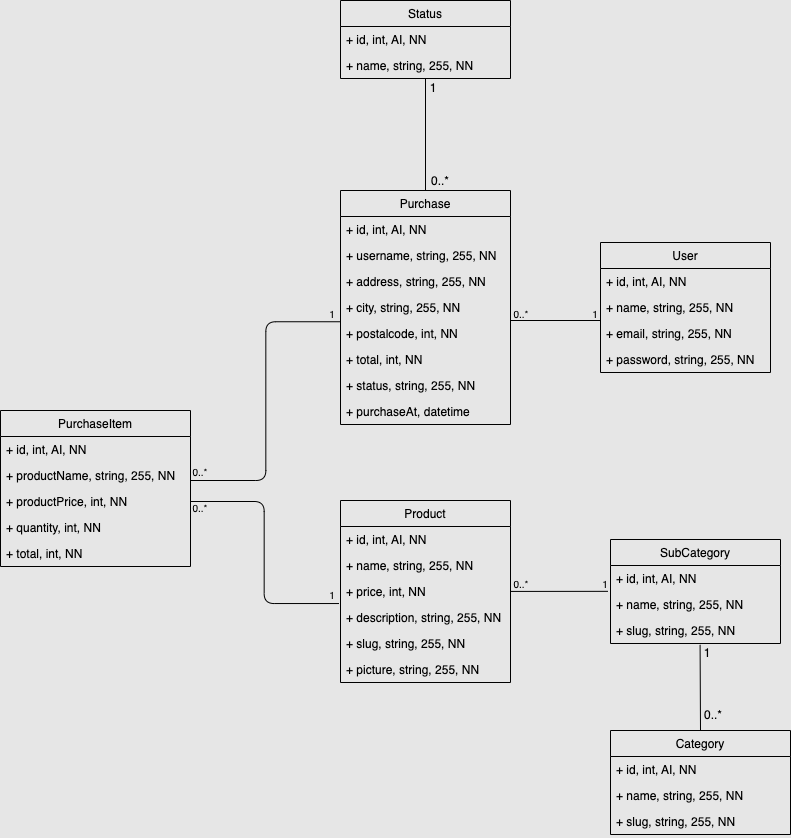

The diagram above was exported from draw.io. Its source (the exported page's mxGraphModel, read from the mxfile embedded in the PNG):
<mxGraphModel dx="1178" dy="657" grid="0" gridSize="10" guides="1" tooltips="1" connect="1" arrows="1" fold="1" page="0" pageScale="1" pageWidth="827" pageHeight="1169" background="#E6E6E6" math="0" shadow="0">
  <root>
    <mxCell id="0" />
    <mxCell id="1" parent="0" />
    <mxCell id="2" value="User" style="swimlane;fontStyle=0;childLayout=stackLayout;horizontal=1;startSize=26;fillColor=none;horizontalStack=0;resizeParent=1;resizeParentMax=0;resizeLast=0;collapsible=1;marginBottom=0;" parent="1" vertex="1">
      <mxGeometry x="610" y="282" width="170" height="130" as="geometry" />
    </mxCell>
    <mxCell id="3" value="+ id, int, AI, NN " style="text;strokeColor=none;fillColor=none;align=left;verticalAlign=top;spacingLeft=4;spacingRight=4;overflow=hidden;rotatable=0;points=[[0,0.5],[1,0.5]];portConstraint=eastwest;" parent="2" vertex="1">
      <mxGeometry y="26" width="170" height="26" as="geometry" />
    </mxCell>
    <mxCell id="4" value="+ name, string, 255, NN " style="text;strokeColor=none;fillColor=none;align=left;verticalAlign=top;spacingLeft=4;spacingRight=4;overflow=hidden;rotatable=0;points=[[0,0.5],[1,0.5]];portConstraint=eastwest;" parent="2" vertex="1">
      <mxGeometry y="52" width="170" height="26" as="geometry" />
    </mxCell>
    <mxCell id="5" value="+ email, string, 255, NN" style="text;strokeColor=none;fillColor=none;align=left;verticalAlign=top;spacingLeft=4;spacingRight=4;overflow=hidden;rotatable=0;points=[[0,0.5],[1,0.5]];portConstraint=eastwest;" parent="2" vertex="1">
      <mxGeometry y="78" width="170" height="26" as="geometry" />
    </mxCell>
    <mxCell id="7" value="+ password, string, 255, NN" style="text;strokeColor=none;fillColor=none;align=left;verticalAlign=top;spacingLeft=4;spacingRight=4;overflow=hidden;rotatable=0;points=[[0,0.5],[1,0.5]];portConstraint=eastwest;" parent="2" vertex="1">
      <mxGeometry y="104" width="170" height="26" as="geometry" />
    </mxCell>
    <mxCell id="9" value="SubCategory" style="swimlane;fontStyle=0;childLayout=stackLayout;horizontal=1;startSize=26;fillColor=none;horizontalStack=0;resizeParent=1;resizeParentMax=0;resizeLast=0;collapsible=1;marginBottom=0;" parent="1" vertex="1">
      <mxGeometry x="620" y="579" width="170" height="104" as="geometry" />
    </mxCell>
    <mxCell id="10" value="+ id, int, AI, NN " style="text;strokeColor=none;fillColor=none;align=left;verticalAlign=top;spacingLeft=4;spacingRight=4;overflow=hidden;rotatable=0;points=[[0,0.5],[1,0.5]];portConstraint=eastwest;" parent="9" vertex="1">
      <mxGeometry y="26" width="170" height="26" as="geometry" />
    </mxCell>
    <mxCell id="11" value="+ name, string, 255, NN " style="text;strokeColor=none;fillColor=none;align=left;verticalAlign=top;spacingLeft=4;spacingRight=4;overflow=hidden;rotatable=0;points=[[0,0.5],[1,0.5]];portConstraint=eastwest;" parent="9" vertex="1">
      <mxGeometry y="52" width="170" height="26" as="geometry" />
    </mxCell>
    <mxCell id="13" value="+ slug, string, 255, NN" style="text;strokeColor=none;fillColor=none;align=left;verticalAlign=top;spacingLeft=4;spacingRight=4;overflow=hidden;rotatable=0;points=[[0,0.5],[1,0.5]];portConstraint=eastwest;" parent="9" vertex="1">
      <mxGeometry y="78" width="170" height="26" as="geometry" />
    </mxCell>
    <mxCell id="14" value="Product" style="swimlane;fontStyle=0;childLayout=stackLayout;horizontal=1;startSize=26;fillColor=none;horizontalStack=0;resizeParent=1;resizeParentMax=0;resizeLast=0;collapsible=1;marginBottom=0;" parent="1" vertex="1">
      <mxGeometry x="350" y="540" width="170" height="182" as="geometry" />
    </mxCell>
    <mxCell id="15" value="+ id, int, AI, NN " style="text;strokeColor=none;fillColor=none;align=left;verticalAlign=top;spacingLeft=4;spacingRight=4;overflow=hidden;rotatable=0;points=[[0,0.5],[1,0.5]];portConstraint=eastwest;" parent="14" vertex="1">
      <mxGeometry y="26" width="170" height="26" as="geometry" />
    </mxCell>
    <mxCell id="16" value="+ name, string, 255, NN " style="text;strokeColor=none;fillColor=none;align=left;verticalAlign=top;spacingLeft=4;spacingRight=4;overflow=hidden;rotatable=0;points=[[0,0.5],[1,0.5]];portConstraint=eastwest;" parent="14" vertex="1">
      <mxGeometry y="52" width="170" height="26" as="geometry" />
    </mxCell>
    <mxCell id="19" value="+ price, int, NN " style="text;strokeColor=none;fillColor=none;align=left;verticalAlign=top;spacingLeft=4;spacingRight=4;overflow=hidden;rotatable=0;points=[[0,0.5],[1,0.5]];portConstraint=eastwest;" parent="14" vertex="1">
      <mxGeometry y="78" width="170" height="26" as="geometry" />
    </mxCell>
    <mxCell id="17" value="+ description, string, 255, NN" style="text;strokeColor=none;fillColor=none;align=left;verticalAlign=top;spacingLeft=4;spacingRight=4;overflow=hidden;rotatable=0;points=[[0,0.5],[1,0.5]];portConstraint=eastwest;" parent="14" vertex="1">
      <mxGeometry y="104" width="170" height="26" as="geometry" />
    </mxCell>
    <mxCell id="18" value="+ slug, string, 255, NN" style="text;strokeColor=none;fillColor=none;align=left;verticalAlign=top;spacingLeft=4;spacingRight=4;overflow=hidden;rotatable=0;points=[[0,0.5],[1,0.5]];portConstraint=eastwest;" parent="14" vertex="1">
      <mxGeometry y="130" width="170" height="26" as="geometry" />
    </mxCell>
    <mxCell id="20" value="+ picture, string, 255, NN" style="text;strokeColor=none;fillColor=none;align=left;verticalAlign=top;spacingLeft=4;spacingRight=4;overflow=hidden;rotatable=0;points=[[0,0.5],[1,0.5]];portConstraint=eastwest;" parent="14" vertex="1">
      <mxGeometry y="156" width="170" height="26" as="geometry" />
    </mxCell>
    <mxCell id="21" value="Purchase" style="swimlane;fontStyle=0;childLayout=stackLayout;horizontal=1;startSize=26;fillColor=none;horizontalStack=0;resizeParent=1;resizeParentMax=0;resizeLast=0;collapsible=1;marginBottom=0;" parent="1" vertex="1">
      <mxGeometry x="350" y="230" width="170" height="234" as="geometry" />
    </mxCell>
    <mxCell id="22" value="+ id, int, AI, NN " style="text;strokeColor=none;fillColor=none;align=left;verticalAlign=top;spacingLeft=4;spacingRight=4;overflow=hidden;rotatable=0;points=[[0,0.5],[1,0.5]];portConstraint=eastwest;" parent="21" vertex="1">
      <mxGeometry y="26" width="170" height="26" as="geometry" />
    </mxCell>
    <mxCell id="23" value="+ username, string, 255, NN " style="text;strokeColor=none;fillColor=none;align=left;verticalAlign=top;spacingLeft=4;spacingRight=4;overflow=hidden;rotatable=0;points=[[0,0.5],[1,0.5]];portConstraint=eastwest;" parent="21" vertex="1">
      <mxGeometry y="52" width="170" height="26" as="geometry" />
    </mxCell>
    <mxCell id="24" value="+ address, string, 255, NN" style="text;strokeColor=none;fillColor=none;align=left;verticalAlign=top;spacingLeft=4;spacingRight=4;overflow=hidden;rotatable=0;points=[[0,0.5],[1,0.5]];portConstraint=eastwest;" parent="21" vertex="1">
      <mxGeometry y="78" width="170" height="26" as="geometry" />
    </mxCell>
    <mxCell id="25" value="+ city, string, 255, NN" style="text;strokeColor=none;fillColor=none;align=left;verticalAlign=top;spacingLeft=4;spacingRight=4;overflow=hidden;rotatable=0;points=[[0,0.5],[1,0.5]];portConstraint=eastwest;" parent="21" vertex="1">
      <mxGeometry y="104" width="170" height="26" as="geometry" />
    </mxCell>
    <mxCell id="26" value="+ postalcode, int, NN" style="text;strokeColor=none;fillColor=none;align=left;verticalAlign=top;spacingLeft=4;spacingRight=4;overflow=hidden;rotatable=0;points=[[0,0.5],[1,0.5]];portConstraint=eastwest;" parent="21" vertex="1">
      <mxGeometry y="130" width="170" height="26" as="geometry" />
    </mxCell>
    <mxCell id="27" value="+ total, int, NN" style="text;strokeColor=none;fillColor=none;align=left;verticalAlign=top;spacingLeft=4;spacingRight=4;overflow=hidden;rotatable=0;points=[[0,0.5],[1,0.5]];portConstraint=eastwest;" parent="21" vertex="1">
      <mxGeometry y="156" width="170" height="26" as="geometry" />
    </mxCell>
    <mxCell id="28" value="+ status, string, 255, NN" style="text;strokeColor=none;fillColor=none;align=left;verticalAlign=top;spacingLeft=4;spacingRight=4;overflow=hidden;rotatable=0;points=[[0,0.5],[1,0.5]];portConstraint=eastwest;" parent="21" vertex="1">
      <mxGeometry y="182" width="170" height="26" as="geometry" />
    </mxCell>
    <mxCell id="29" value="+ purchaseAt, datetime" style="text;strokeColor=none;fillColor=none;align=left;verticalAlign=top;spacingLeft=4;spacingRight=4;overflow=hidden;rotatable=0;points=[[0,0.5],[1,0.5]];portConstraint=eastwest;" parent="21" vertex="1">
      <mxGeometry y="208" width="170" height="26" as="geometry" />
    </mxCell>
    <mxCell id="31" value="PurchaseItem" style="swimlane;fontStyle=0;childLayout=stackLayout;horizontal=1;startSize=26;fillColor=none;horizontalStack=0;resizeParent=1;resizeParentMax=0;resizeLast=0;collapsible=1;marginBottom=0;" parent="1" vertex="1">
      <mxGeometry x="10" y="450" width="190" height="156" as="geometry" />
    </mxCell>
    <mxCell id="32" value="+ id, int, AI, NN " style="text;strokeColor=none;fillColor=none;align=left;verticalAlign=top;spacingLeft=4;spacingRight=4;overflow=hidden;rotatable=0;points=[[0,0.5],[1,0.5]];portConstraint=eastwest;" parent="31" vertex="1">
      <mxGeometry y="26" width="190" height="26" as="geometry" />
    </mxCell>
    <mxCell id="33" value="+ productName, string, 255, NN " style="text;strokeColor=none;fillColor=none;align=left;verticalAlign=top;spacingLeft=4;spacingRight=4;overflow=hidden;rotatable=0;points=[[0,0.5],[1,0.5]];portConstraint=eastwest;" parent="31" vertex="1">
      <mxGeometry y="52" width="190" height="26" as="geometry" />
    </mxCell>
    <mxCell id="36" value="+ productPrice, int, NN " style="text;strokeColor=none;fillColor=none;align=left;verticalAlign=top;spacingLeft=4;spacingRight=4;overflow=hidden;rotatable=0;points=[[0,0.5],[1,0.5]];portConstraint=eastwest;" parent="31" vertex="1">
      <mxGeometry y="78" width="190" height="26" as="geometry" />
    </mxCell>
    <mxCell id="38" value="+ quantity, int, NN " style="text;strokeColor=none;fillColor=none;align=left;verticalAlign=top;spacingLeft=4;spacingRight=4;overflow=hidden;rotatable=0;points=[[0,0.5],[1,0.5]];portConstraint=eastwest;" parent="31" vertex="1">
      <mxGeometry y="104" width="190" height="26" as="geometry" />
    </mxCell>
    <mxCell id="39" value="+ total, int, NN " style="text;strokeColor=none;fillColor=none;align=left;verticalAlign=top;spacingLeft=4;spacingRight=4;overflow=hidden;rotatable=0;points=[[0,0.5],[1,0.5]];portConstraint=eastwest;" parent="31" vertex="1">
      <mxGeometry y="130" width="190" height="26" as="geometry" />
    </mxCell>
    <mxCell id="40" style="edgeStyle=none;html=1;entryX=-0.015;entryY=-0.006;entryDx=0;entryDy=0;endArrow=none;endFill=0;entryPerimeter=0;" parent="1" source="19" target="11" edge="1">
      <mxGeometry relative="1" as="geometry" />
    </mxCell>
    <mxCell id="41" value="&lt;font style=&quot;font-size: 10px;&quot;&gt;0..*&lt;/font&gt;" style="text;html=1;strokeColor=none;fillColor=none;align=center;verticalAlign=middle;whiteSpace=wrap;rounded=0;" parent="1" vertex="1">
      <mxGeometry x="501" y="609" width="60" height="30" as="geometry" />
    </mxCell>
    <mxCell id="42" value="&lt;font style=&quot;font-size: 10px;&quot;&gt;1&lt;/font&gt;" style="text;html=1;strokeColor=none;fillColor=none;align=center;verticalAlign=middle;whiteSpace=wrap;rounded=0;" parent="1" vertex="1">
      <mxGeometry x="585" y="609" width="60" height="30" as="geometry" />
    </mxCell>
    <mxCell id="43" value="" style="edgeStyle=none;html=1;fontSize=9;endArrow=none;endFill=0;exitX=1;exitY=0;exitDx=0;exitDy=0;exitPerimeter=0;entryX=0;entryY=0;entryDx=0;entryDy=0;entryPerimeter=0;" parent="1" source="26" target="5" edge="1">
      <mxGeometry relative="1" as="geometry" />
    </mxCell>
    <mxCell id="44" value="&lt;font style=&quot;font-size: 10px;&quot;&gt;0..*&lt;/font&gt;" style="text;html=1;strokeColor=none;fillColor=none;align=center;verticalAlign=middle;whiteSpace=wrap;rounded=0;fontSize=9;" parent="1" vertex="1">
      <mxGeometry x="501" y="339" width="60" height="30" as="geometry" />
    </mxCell>
    <mxCell id="45" value="&lt;font style=&quot;font-size: 10px;&quot;&gt;1&lt;/font&gt;" style="text;html=1;strokeColor=none;fillColor=none;align=center;verticalAlign=middle;whiteSpace=wrap;rounded=0;fontSize=9;" parent="1" vertex="1">
      <mxGeometry x="575" y="339" width="60" height="30" as="geometry" />
    </mxCell>
    <mxCell id="48" style="edgeStyle=elbowEdgeStyle;html=1;exitX=1;exitY=0.5;exitDx=0;exitDy=0;fontSize=9;endArrow=none;endFill=0;entryX=-0.003;entryY=0.048;entryDx=0;entryDy=0;entryPerimeter=0;" parent="1" target="26" edge="1">
      <mxGeometry relative="1" as="geometry">
        <mxPoint x="200.00000000000006" y="519.9999999999999" as="sourcePoint" />
        <mxPoint x="346.77" y="338.87" as="targetPoint" />
      </mxGeometry>
    </mxCell>
    <mxCell id="49" value="&lt;font style=&quot;font-size: 10px;&quot;&gt;0..*&lt;/font&gt;" style="text;html=1;strokeColor=none;fillColor=none;align=center;verticalAlign=middle;whiteSpace=wrap;rounded=0;fontSize=9;" parent="1" vertex="1">
      <mxGeometry x="180" y="497" width="60" height="30" as="geometry" />
    </mxCell>
    <mxCell id="50" value="&lt;font style=&quot;font-size: 10px;&quot;&gt;1&lt;/font&gt;" style="text;html=1;strokeColor=none;fillColor=none;align=center;verticalAlign=middle;whiteSpace=wrap;rounded=0;fontSize=9;" parent="1" vertex="1">
      <mxGeometry x="312" y="339" width="60" height="30" as="geometry" />
    </mxCell>
    <mxCell id="52" style="edgeStyle=elbowEdgeStyle;html=1;exitX=1;exitY=0.5;exitDx=0;exitDy=0;entryX=-0.009;entryY=0.963;entryDx=0;entryDy=0;entryPerimeter=0;fontSize=10;endArrow=none;endFill=0;" parent="1" source="36" target="19" edge="1">
      <mxGeometry relative="1" as="geometry" />
    </mxCell>
    <mxCell id="53" value="&lt;font style=&quot;font-size: 10px;&quot;&gt;0..*&lt;/font&gt;" style="text;html=1;strokeColor=none;fillColor=none;align=center;verticalAlign=middle;whiteSpace=wrap;rounded=0;fontSize=9;" parent="1" vertex="1">
      <mxGeometry x="180" y="533" width="60" height="30" as="geometry" />
    </mxCell>
    <mxCell id="54" value="&lt;font style=&quot;font-size: 10px;&quot;&gt;1&lt;/font&gt;" style="text;html=1;strokeColor=none;fillColor=none;align=center;verticalAlign=middle;whiteSpace=wrap;rounded=0;fontSize=9;" parent="1" vertex="1">
      <mxGeometry x="312" y="620" width="60" height="30" as="geometry" />
    </mxCell>
    <mxCell id="60" style="edgeStyle=none;html=1;entryX=0.5;entryY=0;entryDx=0;entryDy=0;endArrow=none;endFill=0;" parent="1" source="55" target="21" edge="1">
      <mxGeometry relative="1" as="geometry" />
    </mxCell>
    <mxCell id="55" value="Status" style="swimlane;fontStyle=0;childLayout=stackLayout;horizontal=1;startSize=26;fillColor=none;horizontalStack=0;resizeParent=1;resizeParentMax=0;resizeLast=0;collapsible=1;marginBottom=0;" parent="1" vertex="1">
      <mxGeometry x="350" y="40" width="170" height="78" as="geometry" />
    </mxCell>
    <mxCell id="56" value="+ id, int, AI, NN " style="text;strokeColor=none;fillColor=none;align=left;verticalAlign=top;spacingLeft=4;spacingRight=4;overflow=hidden;rotatable=0;points=[[0,0.5],[1,0.5]];portConstraint=eastwest;" parent="55" vertex="1">
      <mxGeometry y="26" width="170" height="26" as="geometry" />
    </mxCell>
    <mxCell id="57" value="+ name, string, 255, NN " style="text;strokeColor=none;fillColor=none;align=left;verticalAlign=top;spacingLeft=4;spacingRight=4;overflow=hidden;rotatable=0;points=[[0,0.5],[1,0.5]];portConstraint=eastwest;" parent="55" vertex="1">
      <mxGeometry y="52" width="170" height="26" as="geometry" />
    </mxCell>
    <mxCell id="61" value="1" style="text;html=1;strokeColor=none;fillColor=none;align=center;verticalAlign=middle;whiteSpace=wrap;rounded=0;" parent="1" vertex="1">
      <mxGeometry x="413" y="113" width="60" height="30" as="geometry" />
    </mxCell>
    <mxCell id="62" value="0..*" style="text;html=1;strokeColor=none;fillColor=none;align=center;verticalAlign=middle;whiteSpace=wrap;rounded=0;" parent="1" vertex="1">
      <mxGeometry x="420" y="206" width="60" height="30" as="geometry" />
    </mxCell>
    <mxCell id="67" style="edgeStyle=none;html=1;exitX=0.5;exitY=0;exitDx=0;exitDy=0;entryX=0.527;entryY=1.051;entryDx=0;entryDy=0;entryPerimeter=0;endArrow=none;endFill=0;" parent="1" source="63" target="13" edge="1">
      <mxGeometry relative="1" as="geometry" />
    </mxCell>
    <mxCell id="63" value="Category" style="swimlane;fontStyle=0;childLayout=stackLayout;horizontal=1;startSize=26;fillColor=none;horizontalStack=0;resizeParent=1;resizeParentMax=0;resizeLast=0;collapsible=1;marginBottom=0;" parent="1" vertex="1">
      <mxGeometry x="620" y="770" width="180" height="104" as="geometry" />
    </mxCell>
    <mxCell id="64" value="+ id, int, AI, NN " style="text;strokeColor=none;fillColor=none;align=left;verticalAlign=top;spacingLeft=4;spacingRight=4;overflow=hidden;rotatable=0;points=[[0,0.5],[1,0.5]];portConstraint=eastwest;" parent="63" vertex="1">
      <mxGeometry y="26" width="180" height="26" as="geometry" />
    </mxCell>
    <mxCell id="65" value="+ name, string, 255, NN " style="text;strokeColor=none;fillColor=none;align=left;verticalAlign=top;spacingLeft=4;spacingRight=4;overflow=hidden;rotatable=0;points=[[0,0.5],[1,0.5]];portConstraint=eastwest;" parent="63" vertex="1">
      <mxGeometry y="52" width="180" height="26" as="geometry" />
    </mxCell>
    <mxCell id="66" value="+ slug, string, 255, NN" style="text;strokeColor=none;fillColor=none;align=left;verticalAlign=top;spacingLeft=4;spacingRight=4;overflow=hidden;rotatable=0;points=[[0,0.5],[1,0.5]];portConstraint=eastwest;" parent="63" vertex="1">
      <mxGeometry y="78" width="180" height="26" as="geometry" />
    </mxCell>
    <mxCell id="68" value="1" style="text;html=1;strokeColor=none;fillColor=none;align=center;verticalAlign=middle;whiteSpace=wrap;rounded=0;" parent="1" vertex="1">
      <mxGeometry x="687" y="678" width="60" height="30" as="geometry" />
    </mxCell>
    <mxCell id="69" value="0..*" style="text;html=1;strokeColor=none;fillColor=none;align=center;verticalAlign=middle;whiteSpace=wrap;rounded=0;" parent="1" vertex="1">
      <mxGeometry x="693" y="740" width="60" height="30" as="geometry" />
    </mxCell>
  </root>
</mxGraphModel>